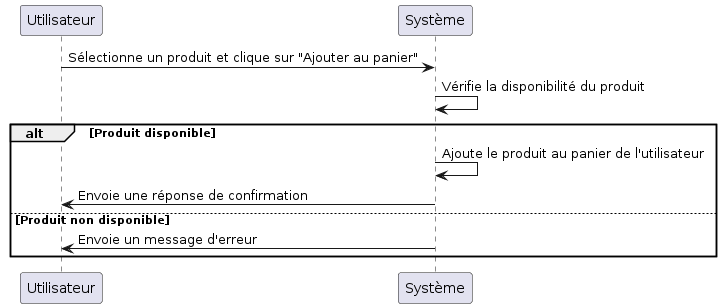

The diagram above was rendered by PlantUML. Its source (embedded in the PNG):
@startuml
Utilisateur -> Système: Sélectionne un produit et clique sur "Ajouter au panier"
Système -> Système: Vérifie la disponibilité du produit
alt Produit disponible
    Système -> Système: Ajoute le produit au panier de l'utilisateur
    Système -> Utilisateur: Envoie une réponse de confirmation
else Produit non disponible
    Système -> Utilisateur: Envoie un message d'erreur
end
@enduml